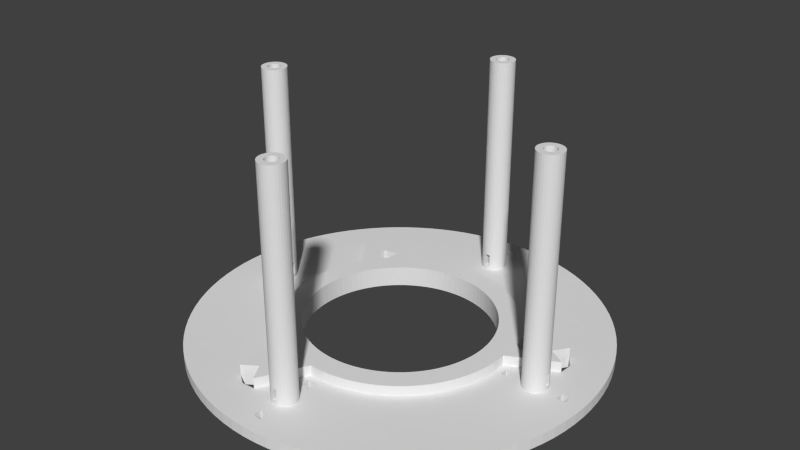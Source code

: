 # Source: windspeed-attachment.blend  (saved by Blender 2.72.0; exported with 4.5.12 LTS)
import bpy
from mathutils import Matrix  # noqa: F401  (used for matrix-valued properties, if any)

bpy.ops.wm.read_factory_settings(use_empty=True)
scene = bpy.context.scene
scene.name = 'Scene'

# ---- collections
col_collection_1 = bpy.data.collections.new('Collection 1'); scene.collection.children.link(col_collection_1)

# ---- materials (node trees are filled in below, after node groups)
mat_material = bpy.data.materials.new('Material')
mat_material.alpha_threshold = 0.0
mat_material.use_transparent_shadow = False
mat_material.roughness = 0.5
mat_material.line_color = (0.0, 0.0, 0.0, 1.0)

# ---- material node trees

# ---- world
world_world = bpy.data.worlds.new('World'); scene.world = world_world
world_world.color = (0.05088, 0.05088, 0.05088)
world_world.use_sun_shadow = False
world_world.sun_shadow_jitter_overblur = 0.0
world_world.cycles.sampling_method = 'MANUAL'
world_world.cycles.sample_map_resolution = 256

# ---- meshes
me_cube = bpy.data.meshes.new('Cube')
me_cube.from_pydata([(0.01968, 22.51, -4.038), (-1.452, 22.46, -4.038), (-2.917, 22.32, -4.038), (-4.37, 22.08, -4.038), (-5.804, 21.75, -4.038), (-7.213, 21.32, -4.038), (-8.591, 20.8, -4.038), (-9.932, 20.19, -4.038), (-11.23, 19.5, -4.038), (-12.48, 18.72, -4.038), (-13.68, 17.86, -4.038), (-14.82, 16.93, -4.038), (-15.89, 15.92, -4.038), (-16.9, 14.85, -4.038), (-17.83, 13.71, -4.038), (-18.69, 12.51, -4.038), (-19.47, 11.26, -4.038), (-20.16, 9.964, -4.038), (-20.77, 8.623, -4.038), (-21.29, 7.245, -4.038), (-21.71, 5.836, -4.038), (-22.05, 4.402, -4.038), (-22.29, 2.949, -4.038), (-22.43, 1.484, -4.038), (-22.48, 0.01243, -4.038), (-22.43, -1.459, -4.038), (-22.29, -2.924, -4.038), (-22.05, -4.377, -4.038), (-21.71, -5.811, -4.038), (-21.29, -7.22, -4.038), (-20.77, -8.598, -4.038), (-20.16, -9.939, -4.038), (-19.47, -11.24, -4.038), (-18.69, -12.49, -4.038), (-17.83, -13.68, -4.038), (-16.9, -14.82, -4.038), (-15.89, -15.9, -4.038), (-14.82, -16.9, -4.038), (-13.68, -17.84, -4.038), (-12.48, -18.7, -4.038), (-11.23, -19.47, -4.038), (-9.932, -20.17, -4.038), (-8.591, -20.77, -4.038), (-7.213, -21.29, -4.038), (-5.804, -21.72, -4.038), (-4.37, -22.06, -4.038), (-2.917, -22.3, -4.038), (-1.452, -22.44, -4.038), (0.01973, -22.49, -4.038), (1.491, -22.44, -4.038), (2.957, -22.3, -4.038), (4.409, -22.06, -4.038), (5.843, -21.72, -4.038), (7.252, -21.29, -4.038), (8.63, -20.77, -4.038), (9.971, -20.17, -4.038), (11.27, -19.47, -4.038), (12.52, -18.7, -4.038), (13.72, -17.84, -4.038), (14.86, -16.9, -4.038), (15.93, -15.9, -4.038), (16.94, -14.82, -4.038), (17.87, -13.68, -4.038), (18.73, -12.49, -4.038), (19.51, -11.24, -4.038), (20.2, -9.939, -4.038), (20.81, -8.598, -4.038), (21.33, -7.22, -4.038), (21.75, -5.811, -4.038), (22.09, -4.377, -4.038), (22.33, -2.924, -4.038), (22.47, -1.459, -4.038), (22.52, 0.01247, -4.038), (22.47, 1.484, -4.038), (22.33, 2.949, -4.038), (22.09, 4.402, -4.038), (21.75, 5.836, -4.038), (21.33, 7.245, -4.038), (20.81, 8.623, -4.038), (20.2, 9.964, -4.038), (19.51, 11.26, -4.038), (18.73, 12.51, -4.038), (17.87, 13.71, -4.038), (16.94, 14.85, -4.038), (15.93, 15.92, -4.038), (14.85, 16.93, -4.038), (13.72, 17.86, -4.038), (12.52, 18.72, -4.038), (11.27, 19.5, -4.038), (9.971, 20.19, -4.038), (8.63, 20.8, -4.038), (7.252, 21.32, -4.038), (5.843, 21.75, -4.038), (4.409, 22.08, -4.038), (2.957, 22.32, -4.038), (1.491, 22.46, -4.038), (-1.779, 27.45, -4.038), (-3.57, 27.28, -4.038), (-5.345, 26.98, -4.038), (-7.098, 26.58, -4.038), (-8.82, 26.05, -4.038), (-10.5, 25.42, -4.038), (-12.14, 24.68, -4.038), (-13.73, 23.83, -4.038), (-15.26, 22.88, -4.038), (-16.72, 21.83, -4.038), (-18.11, 20.69, -4.038), (-21.8, 16.75, -4.038), (-22.85, 15.29, -4.038), (-23.8, 13.76, -4.038), (-24.64, 12.18, -4.038), (-25.39, 10.54, -4.038), (-26.02, 8.852, -4.038), (-26.54, 7.13, -4.038), (-26.95, 5.377, -4.038), (-27.25, 3.602, -4.038), (-27.42, 1.811, -4.038), (-27.42, -1.786, -4.038), (-27.25, -3.577, -4.038), (-26.95, -5.353, -4.038), (-26.54, -7.105, -4.038), (-26.02, -8.827, -4.038), (-25.39, -10.51, -4.038), (-24.64, -12.15, -4.038), (-23.8, -13.74, -4.038), (-22.85, -15.27, -4.038), (-21.8, -16.73, -4.038), (-20.66, -18.12, -4.038), (-19.43, -19.43, -4.038), (-18.11, -20.66, -4.038), (-16.72, -21.8, -4.038), (-15.26, -22.85, -4.038), (-13.73, -23.8, -4.038), (-12.14, -24.65, -4.038), (-10.5, -25.39, -4.038), (-5.345, -26.96, -4.038), (-3.57, -27.25, -4.038), (-1.779, -27.43, -4.038), (1.818, -27.43, -4.038), (3.609, -27.25, -4.038), (5.385, -26.96, -4.038), (7.137, -26.55, -4.038), (8.859, -26.03, -4.038), (10.54, -25.39, -4.038), (12.18, -24.65, -4.038), (13.77, -23.8, -4.038), (15.3, -22.85, -4.038), (16.76, -21.8, -4.038), (18.15, -20.66, -4.038), (19.47, -19.43, -4.038), (20.7, -18.12, -4.038), (21.84, -16.73, -4.038), (22.89, -15.27, -4.038), (23.84, -13.74, -4.038), (24.68, -12.15, -4.038), (25.43, -10.51, -4.038), (26.06, -8.827, -4.038), (26.58, -7.105, -4.038), (26.99, -5.352, -4.038), (27.28, -3.577, -4.038), (27.46, -1.786, -4.038), (27.46, 1.811, -4.038), (27.28, 3.602, -4.038), (26.99, 5.377, -4.038), (25.43, 10.54, -4.038), (24.68, 12.18, -4.038), (23.84, 13.76, -4.038), (22.89, 15.29, -4.038), (21.84, 16.75, -4.038), (20.7, 18.14, -4.038), (19.47, 19.46, -4.038), (18.15, 20.69, -4.038), (16.76, 21.83, -4.038), (15.3, 22.88, -4.038), (13.77, 23.83, -4.038), (12.18, 24.68, -4.038), (10.54, 25.42, -4.038), (8.859, 26.05, -4.038), (7.137, 26.58, -4.038), (5.385, 26.98, -4.038), (3.609, 27.28, -4.038), (1.818, 27.45, -4.038), (0.01968, 49.01, -4.038), (-3.185, 48.91, -4.038), (-6.376, 48.59, -4.038), (-9.54, 48.07, -4.038), (-12.66, 47.34, -4.038), (-15.73, 46.41, -4.038), (-18.73, 45.28, -4.038), (-21.65, 43.96, -4.038), (-24.48, 42.45, -4.038), (-27.2, 40.75, -4.038), (-29.81, 38.89, -4.038), (-32.29, 36.85, -4.038), (-34.63, 34.66, -4.038), (-36.82, 32.32, -4.038), (-38.85, 29.84, -4.038), (-40.72, 27.24, -4.038), (-42.42, 24.51, -4.038), (-43.93, 21.68, -4.038), (-45.25, 18.76, -4.038), (-46.38, 15.76, -4.038), (-47.31, 12.69, -4.038), (-48.04, 9.572, -4.038), (-48.56, 6.408, -4.038), (-48.88, 3.217, -4.038), (-48.98, 0.01243, -4.038), (-48.88, -3.192, -4.038), (-48.56, -6.383, -4.038), (-48.04, -9.547, -4.038), (-47.31, -12.67, -4.038), (-46.38, -15.74, -4.038), (-45.25, -18.74, -4.038), (-43.93, -21.66, -4.038), (-42.42, -24.49, -4.038), (-40.72, -27.21, -4.038), (-38.85, -29.82, -4.038), (-36.82, -32.3, -4.038), (-34.63, -34.64, -4.038), (-32.29, -36.83, -4.038), (-29.81, -38.86, -4.038), (-27.2, -40.73, -4.038), (-24.48, -42.42, -4.038), (-21.65, -43.93, -4.038), (-18.73, -45.26, -4.038), (-15.73, -46.39, -4.038), (-12.66, -47.32, -4.038), (-9.54, -48.05, -4.038), (-6.376, -48.57, -4.038), (-3.185, -48.88, -4.038), (0.01977, -48.99, -4.038), (3.225, -48.88, -4.038), (6.416, -48.57, -4.038), (9.579, -48.05, -4.038), (12.7, -47.32, -4.038), (15.77, -46.39, -4.038), (18.77, -45.26, -4.038), (21.69, -43.93, -4.038), (24.52, -42.42, -4.038), (27.24, -40.73, -4.038), (29.85, -38.86, -4.038), (32.33, -36.83, -4.038), (34.67, -34.64, -4.038), (36.86, -32.3, -4.038), (38.89, -29.82, -4.038), (40.76, -27.21, -4.038), (42.46, -24.49, -4.038), (43.97, -21.66, -4.038), (45.29, -18.74, -4.038), (46.42, -15.74, -4.038), (47.35, -12.67, -4.038), (48.08, -9.547, -4.038), (48.6, -6.383, -4.038), (48.91, -3.192, -4.038), (49.02, 0.01251, -4.038), (48.91, 3.217, -4.038), (48.6, 6.408, -4.038), (48.08, 9.572, -4.038), (47.35, 12.69, -4.038), (46.42, 15.76, -4.038), (45.29, 18.76, -4.038), (43.97, 21.68, -4.038), (42.45, 24.51, -4.038), (40.76, 27.24, -4.038), (38.89, 29.84, -4.038), (36.86, 32.32, -4.038), (34.67, 34.66, -4.038), (32.33, 36.85, -4.038), (29.85, 38.89, -4.038), (27.24, 40.75, -4.038), (24.52, 42.45, -4.038), (21.69, 43.96, -4.038), (18.77, 45.28, -4.038), (15.77, 46.41, -4.038), (12.7, 47.34, -4.038), (9.579, 48.07, -4.038), (6.416, 48.59, -4.038), (3.225, 48.91, -4.038), (-0.9803, 29.01, -4.038), (1.02, 29.01, -4.038), (-0.9803, 31.01, -4.038), (1.02, 31.01, -4.038), (-0.9803, -30.99, -4.038), (1.02, -30.99, -4.038), (-0.9803, -28.99, -4.038), (1.02, -28.99, -4.038), (29.02, -0.9876, -4.038), (31.02, -0.9876, -4.038), (29.02, 1.012, -4.038), (31.02, 1.012, -4.038), (-30.98, -0.9876, -4.038), (-28.98, -0.9876, -4.038), (-30.98, 1.012, -4.038), (-28.98, 1.012, -4.038), (43.02, -0.9876, -4.038), (45.02, -0.9876, -4.038), (43.02, 1.012, -4.038), (45.02, 1.012, -4.038), (-0.9803, 43.01, -4.038), (1.02, 43.01, -4.038), (-0.9803, 45.01, -4.038), (1.02, 45.01, -4.038), (-44.98, -0.9876, -4.038), (-42.98, -0.9876, -4.038), (-44.98, 1.012, -4.038), (-42.98, 1.012, -4.038), (-0.9803, -44.99, -4.038), (1.02, -44.99, -4.038), (-0.9803, -42.99, -4.038), (1.02, -42.99, -4.038), (26.21, 7.957, -4.038), (-7.925, -26.18, -4.038), (-19.95, 18.72, -4.038), (-5.765, -29.07, -4.038), (-11.33, -27.38, -4.038), (-9.167, -30.27, -4.038), (29.1, 5.797, -4.038), (27.41, 11.36, -4.038), (30.3, 9.199, -4.038), (-23.5, 18.06, -4.038), (-23.08, 21.65, -4.038), (-19.53, 22.3, -4.038), (38.83, 10.95, -4.038), (-10.04, -34.52, -4.038), (34.55, 10.07, -4.038), (-29.95, 26.98, -4.038), (-27.08, 28.48, -4.038), (-31.18, 23.95, -4.038), (-10.91, -38.79, -4.038), (-7.652, -38.56, -4.038), (-13.53, -36.88, -4.038), (38.59, 7.684, -4.038), (36.92, 13.56, -4.038), (-26.5, 24.3, -4.038), (-1.779, 27.45, -1.538), (-3.57, 27.28, -1.538), (-5.345, 26.98, -1.538), (-7.098, 26.58, -1.538), (-8.82, 26.05, -1.538), (-10.5, 25.42, -1.538), (-12.14, 24.68, -1.538), (-13.73, 23.83, -1.538), (-15.26, 22.88, -1.538), (-23.8, 13.76, -1.538), (-24.64, 12.18, -1.538), (-25.39, 10.54, -1.538), (-26.02, 8.852, -1.538), (-26.54, 7.13, -1.538), (-26.95, 5.377, -1.538), (-27.25, 3.602, -1.538), (-27.42, 1.811, -1.538), (-27.42, -1.786, -1.538), (-27.25, -3.577, -1.538), (-26.95, -5.353, -1.538), (-26.54, -7.105, -1.538), (-26.02, -8.827, -1.538), (-25.39, -10.51, -1.538), (-24.64, -12.15, -1.538), (-23.8, -13.74, -1.538), (-22.85, -15.27, -1.538), (-21.8, -16.73, -1.538), (-20.66, -18.12, -1.538), (-19.43, -19.43, -1.538), (-18.11, -20.66, -1.538), (-16.72, -21.8, -1.538), (-15.26, -22.85, -1.538), (-13.73, -23.8, -1.538), (-1.779, -27.43, -1.538), (1.818, -27.43, -1.538), (3.609, -27.25, -1.538), (5.385, -26.96, -1.538), (7.137, -26.55, -1.538), (8.859, -26.03, -1.538), (10.54, -25.39, -1.538), (12.18, -24.65, -1.538), (13.77, -23.8, -1.538), (15.3, -22.85, -1.538), (16.76, -21.8, -1.538), (18.15, -20.66, -1.538), (19.47, -19.43, -1.538), (20.7, -18.12, -1.538), (21.84, -16.73, -1.538), (22.89, -15.27, -1.538), (23.84, -13.74, -1.538), (24.68, -12.15, -1.538), (25.43, -10.51, -1.538), (26.06, -8.827, -1.538), (26.58, -7.105, -1.538), (26.99, -5.352, -1.538), (27.28, -3.577, -1.538), (27.46, -1.786, -1.538), (27.46, 1.811, -1.538), (23.84, 13.76, -1.538), (22.89, 15.29, -1.538), (21.84, 16.75, -1.538), (20.7, 18.14, -1.538), (19.47, 19.46, -1.538), (18.15, 20.69, -1.538), (16.76, 21.83, -1.538), (15.3, 22.88, -1.538), (13.77, 23.83, -1.538), (12.18, 24.68, -1.538), (10.54, 25.42, -1.538), (8.859, 26.05, -1.538), (7.137, 26.58, -1.538), (5.385, 26.98, -1.538), (3.609, 27.28, -1.538), (1.818, 27.45, -1.538), (0.01968, 49.01, -1.538), (-3.185, 48.91, -1.538), (-6.376, 48.59, -1.538), (-9.54, 48.07, -1.538), (-12.66, 47.34, -1.538), (-15.73, 46.41, -1.538), (-18.73, 45.28, -1.538), (-21.65, 43.96, -1.538), (-24.48, 42.45, -1.538), (-27.2, 40.75, -1.538), (-29.81, 38.89, -1.538), (-32.29, 36.85, -1.538), (-34.63, 34.66, -1.538), (-36.82, 32.32, -1.538), (-38.85, 29.84, -1.538), (-40.72, 27.24, -1.538), (-42.42, 24.51, -1.538), (-43.93, 21.68, -1.538), (-45.25, 18.76, -1.538), (-46.38, 15.76, -1.538), (-47.31, 12.69, -1.538), (-48.04, 9.572, -1.538), (-48.56, 6.408, -1.538), (-48.88, 3.217, -1.538), (-48.98, 0.01243, -1.538), (-48.88, -3.192, -1.538), (-48.56, -6.383, -1.538), (-48.04, -9.547, -1.538), (-47.31, -12.67, -1.538), (-46.38, -15.74, -1.538), (-45.25, -18.74, -1.538), (-43.93, -21.66, -1.538), (-42.42, -24.49, -1.538), (-40.72, -27.21, -1.538), (-38.85, -29.82, -1.538), (-36.82, -32.3, -1.538), (-34.63, -34.64, -1.538), (-32.29, -36.83, -1.538), (-29.81, -38.86, -1.538), (-27.2, -40.73, -1.538), (-24.48, -42.42, -1.538), (-21.65, -43.93, -1.538), (-18.73, -45.26, -1.538), (-15.73, -46.39, -1.538), (-12.66, -47.32, -1.538), (-9.54, -48.05, -1.538), (-6.376, -48.57, -1.538), (-3.185, -48.88, -1.538), (0.01977, -48.99, -1.538), (3.225, -48.88, -1.538), (6.416, -48.57, -1.538), (9.579, -48.05, -1.538), (12.7, -47.32, -1.538), (15.77, -46.39, -1.538), (18.77, -45.26, -1.538), (21.69, -43.93, -1.538), (24.52, -42.42, -1.538), (27.24, -40.73, -1.538), (29.85, -38.86, -1.538), (32.33, -36.83, -1.538), (34.67, -34.64, -1.538), (36.86, -32.3, -1.538), (38.89, -29.82, -1.538), (40.76, -27.21, -1.538), (42.46, -24.49, -1.538), (43.97, -21.66, -1.538), (45.29, -18.74, -1.538), (46.42, -15.74, -1.538), (47.35, -12.67, -1.538), (48.08, -9.547, -1.538), (48.6, -6.383, -1.538), (48.91, -3.192, -1.538), (49.02, 0.01251, -1.538), (48.91, 3.217, -1.538), (48.6, 6.408, -1.538), (48.08, 9.572, -1.538), (47.35, 12.69, -1.538), (46.42, 15.76, -1.538), (45.29, 18.76, -1.538), (43.97, 21.68, -1.538), (42.45, 24.51, -1.538), (40.76, 27.24, -1.538), (38.89, 29.84, -1.538), (36.86, 32.32, -1.538), (34.67, 34.66, -1.538), (32.33, 36.85, -1.538), (29.85, 38.89, -1.538), (27.24, 40.75, -1.538), (24.52, 42.45, -1.538), (21.69, 43.96, -1.538), (18.77, 45.28, -1.538), (15.77, 46.41, -1.538), (12.7, 47.34, -1.538), (9.579, 48.07, -1.538), (6.416, 48.59, -1.538), (3.225, 48.91, -1.538), (-0.9803, 29.01, -1.538), (1.02, 29.01, -1.538), (-0.9803, 31.01, -1.538), (1.02, 31.01, -1.538), (-0.9803, -30.99, -1.538), (1.02, -30.99, -1.538), (-0.9803, -28.99, -1.538), (1.02, -28.99, -1.538), (29.02, -0.9876, -1.538), (31.02, -0.9876, -1.538), (29.02, 1.012, -1.538), (31.02, 1.012, -1.538), (-30.98, -0.9876, -1.538), (-28.98, -0.9876, -1.538), (-30.98, 1.012, -1.538), (-28.98, 1.012, -1.538), (43.02, -0.9876, -1.538), (45.02, -0.9876, -1.538), (43.02, 1.012, -1.538), (45.02, 1.012, -1.538), (-0.9803, 43.01, -1.538), (1.02, 43.01, -1.538), (-0.9803, 45.01, -1.538), (1.02, 45.01, -1.538), (-44.98, -0.9876, -1.538), (-42.98, -0.9876, -1.538), (-44.98, 1.012, -1.538), (-42.98, 1.012, -1.538), (-0.9803, -44.99, -1.538), (1.02, -44.99, -1.538), (-0.9803, -42.99, -1.538), (1.02, -42.99, -1.538), (38.83, 10.95, -1.538), (-29.95, 26.98, -1.538), (-27.08, 28.48, -1.538), (-31.18, 23.95, -1.538), (-10.91, -38.79, -1.538), (-7.652, -38.56, -1.538), (-13.53, -36.88, -1.538), (38.59, 7.684, -1.538), (36.92, 13.56, -1.538), (0.01968, 22.51, 0.9616), (-1.452, 22.46, 0.9616), (-2.917, 22.32, 0.9616), (-4.37, 22.08, 0.9616), (-5.804, 21.75, 0.9616), (-7.213, 21.32, 0.9616), (-8.591, 20.8, 0.9616), (-9.932, 20.19, 0.9616), (-11.23, 19.5, 0.9616), (-12.48, 18.72, 0.9616), (-13.68, 17.86, 0.9616), (-14.82, 16.93, 0.9616), (-15.89, 15.92, 0.9616), (-16.9, 14.85, 0.9616), (-17.83, 13.71, 0.9616), (-18.69, 12.51, 0.9616), (-19.47, 11.26, 0.9616), (-20.16, 9.964, 0.9616), (-20.77, 8.623, 0.9616), (-21.29, 7.245, 0.9616), (-21.71, 5.836, 0.9616), (-22.05, 4.402, 0.9616), (-22.29, 2.949, 0.9616), (-22.43, 1.484, 0.9616), (-22.48, 0.01243, 0.9616), (-22.43, -1.459, 0.9616), (-22.29, -2.924, 0.9616), (-22.05, -4.377, 0.9616), (-21.71, -5.811, 0.9616), (-21.29, -7.22, 0.9616), (-20.77, -8.598, 0.9616), (-20.16, -9.939, 0.9616), (-19.47, -11.24, 0.9616), (-18.69, -12.49, 0.9616), (-17.83, -13.68, 0.9616), (-16.9, -14.82, 0.9616), (-15.89, -15.9, 0.9616), (-14.82, -16.9, 0.9616), (-13.68, -17.84, 0.9616), (-12.48, -18.7, 0.9616), (-11.23, -19.47, 0.9616), (-9.932, -20.17, 0.9616), (-8.591, -20.77, 0.9616), (-7.213, -21.29, 0.9616), (-5.804, -21.72, 0.9616), (-4.37, -22.06, 0.9616), (-2.917, -22.3, 0.9616), (-1.452, -22.44, 0.9616), (0.01973, -22.49, 0.9616), (1.491, -22.44, 0.9616), (2.957, -22.3, 0.9616), (4.409, -22.06, 0.9616), (5.843, -21.72, 0.9616), (7.252, -21.29, 0.9616), (8.63, -20.77, 0.9616), (9.971, -20.17, 0.9616), (11.27, -19.47, 0.9616), (12.52, -18.7, 0.9616), (13.72, -17.84, 0.9616), (14.86, -16.9, 0.9616), (15.93, -15.9, 0.9616), (16.94, -14.82, 0.9616), (17.87, -13.68, 0.9616), (18.73, -12.49, 0.9616), (19.51, -11.24, 0.9616), (20.2, -9.939, 0.9616), (20.81, -8.598, 0.9616), (21.33, -7.22, 0.9616), (21.75, -5.811, 0.9616), (22.09, -4.377, 0.9616), (22.33, -2.924, 0.9616), (22.47, -1.459, 0.9616), (22.52, 0.01247, 0.9616), (22.47, 1.484, 0.9616), (22.33, 2.949, 0.9616), (22.09, 4.402, 0.9616), (21.75, 5.836, 0.9616), (21.33, 7.245, 0.9616), (20.81, 8.623, 0.9616), (20.2, 9.964, 0.9616), (19.51, 11.26, 0.9616), (18.73, 12.51, 0.9616), (17.87, 13.71, 0.9616), (16.94, 14.85, 0.9616), (15.93, 15.92, 0.9616), (14.85, 16.93, 0.9616), (13.72, 17.86, 0.9616), (12.52, 18.72, 0.9616), (11.27, 19.5, 0.9616), (9.971, 20.19, 0.9616), (8.63, 20.8, 0.9616), (7.252, 21.32, 0.9616), (5.843, 21.75, 0.9616), (4.409, 22.08, 0.9616), (2.957, 22.32, 0.9616), (1.491, 22.46, 0.9616), (-1.779, 27.45, 0.9616), (-3.57, 27.28, 0.9616), (-5.345, 26.98, 0.9616), (-7.098, 26.58, 0.9616), (-8.82, 26.05, 0.9616), (-10.5, 25.42, 0.9616), (-12.14, 24.68, 0.9616), (-13.73, 23.83, 0.9616), (-15.26, 22.88, 0.9616), (-18.11, 20.69, 0.9616), (-21.8, 16.75, 0.9616), (-23.8, 13.76, 0.9616), (-24.64, 12.18, 0.9616), (-25.39, 10.54, 0.9616), (-26.02, 8.852, 0.9616), (-26.54, 7.13, 0.9616), (-26.95, 5.377, 0.9616), (-27.25, 3.602, 0.9616), (-27.42, 1.811, 0.9616), (-27.42, -1.786, 0.9616), (-27.25, -3.577, 0.9616), (-26.95, -5.353, 0.9616), (-26.54, -7.105, 0.9616), (-26.02, -8.827, 0.9616), (-25.39, -10.51, 0.9616), (-24.64, -12.15, 0.9616), (-23.8, -13.74, 0.9616), (-22.85, -15.27, 0.9616), (-21.8, -16.73, 0.9616), (-20.66, -18.12, 0.9616), (-19.43, -19.43, 0.9616), (-18.11, -20.66, 0.9616), (-16.72, -21.8, 0.9616), (-15.26, -22.85, 0.9616), (-13.73, -23.8, 0.9616), (-10.5, -25.39, 0.9616), (-5.345, -26.96, 0.9616), (-1.779, -27.43, 0.9616), (1.818, -27.43, 0.9616), (3.609, -27.25, 0.9616), (5.385, -26.96, 0.9616), (7.137, -26.55, 0.9616), (8.859, -26.03, 0.9616), (10.54, -25.39, 0.9616), (12.18, -24.65, 0.9616), (13.77, -23.8, 0.9616), (15.3, -22.85, 0.9616), (16.76, -21.8, 0.9616), (18.15, -20.66, 0.9616), (19.47, -19.43, 0.9616), (20.7, -18.12, 0.9616), (21.84, -16.73, 0.9616), (22.89, -15.27, 0.9616), (23.84, -13.74, 0.9616), (24.68, -12.15, 0.9616), (25.43, -10.51, 0.9616), (26.06, -8.827, 0.9616), (26.58, -7.105, 0.9616), (26.99, -5.352, 0.9616), (27.28, -3.577, 0.9616), (27.46, -1.786, 0.9616), (27.46, 1.811, 0.9616), (26.99, 5.377, 0.9616), (25.43, 10.54, 0.9616), (23.84, 13.76, 0.9616), (22.89, 15.29, 0.9616), (21.84, 16.75, 0.9616), (20.7, 18.14, 0.9616), (19.47, 19.46, 0.9616), (18.15, 20.69, 0.9616), (16.76, 21.83, 0.9616), (15.3, 22.88, 0.9616), (13.77, 23.83, 0.9616), (12.18, 24.68, 0.9616), (10.54, 25.42, 0.9616), (8.859, 26.05, 0.9616), (7.137, 26.58, 0.9616), (5.385, 26.98, 0.9616), (3.609, 27.28, 0.9616), (1.818, 27.45, 0.9616), (26.21, 7.957, 0.9616), (-7.925, -26.18, 0.9616), (-19.95, 18.72, 0.9616), (-5.765, -29.07, 0.9616), (-11.33, -27.38, 0.9616), (-9.167, -30.27, 0.9616), (29.1, 5.797, 0.9616), (27.41, 11.36, 0.9616), (30.3, 9.199, 0.9616), (-23.5, 18.06, 0.9616), (-23.08, 21.65, 0.9616), (-19.53, 22.3, 0.9616), (-10.04, -34.52, 0.9616), (34.55, 10.07, 0.9616), (-31.18, 23.95, 0.9616), (-7.652, -38.56, 0.9616), (-13.53, -36.88, 0.9616), (38.59, 7.684, 0.9616), (36.92, 13.56, 0.9616), (-26.5, 24.3, 0.9616), (-27.08, 28.48, 0.9616), (0.0, -34.0, -1.5), (-0.5853, -34.06, -1.5), (-1.148, -34.23, -1.5), (-1.667, -34.51, -1.5), (-2.121, -34.88, -1.5), (-2.494, -35.33, -1.5), (-2.772, -35.85, -1.5), (-2.942, -36.41, -1.5), (-3.0, -37.0, -1.5), (-2.942, -37.59, -1.5), (-2.772, -38.15, -1.5), (-2.494, -38.67, -1.5), (-2.121, -39.12, -1.5), (-1.667, -39.49, -1.5), (-1.148, -39.77, -1.5), (-0.5853, -39.94, -1.5), (9.775e-07, -40.0, -1.5), (0.5853, -39.94, -1.5), (1.148, -39.77, -1.5), (1.667, -39.49, -1.5), (2.121, -39.12, -1.5), (2.494, -38.67, -1.5), (2.772, -38.15, -1.5), (2.942, -37.59, -1.5), (3.0, -37.0, -1.5), (2.942, -36.41, -1.5), (2.772, -35.85, -1.5), (2.494, -35.33, -1.5), (2.121, -34.88, -1.5), (1.667, -34.51, -1.5), (1.148, -34.23, -1.5), (0.5853, -34.06, -1.5), (0.0, 40.0, -1.5), (-0.5853, 39.94, -1.5), (-1.148, 39.77, -1.5), (-1.667, 39.49, -1.5), (-2.121, 39.12, -1.5), (-2.494, 38.67, -1.5), (-2.772, 38.15, -1.5), (-2.942, 37.59, -1.5), (-3.0, 37.0, -1.5), (-2.942, 36.41, -1.5), (-2.772, 35.85, -1.5), (-2.494, 35.33, -1.5), (-2.121, 34.88, -1.5), (-1.667, 34.51, -1.5), (-1.148, 34.23, -1.5), (-0.5853, 34.06, -1.5), (9.775e-07, 34.0, -1.5), (0.5853, 34.06, -1.5), (1.148, 34.23, -1.5), (1.667, 34.51, -1.5), (2.121, 34.88, -1.5), (2.494, 35.33, -1.5), (2.772, 35.85, -1.5), (2.942, 36.41, -1.5), (3.0, 37.0, -1.5), (2.942, 37.59, -1.5), (2.772, 38.15, -1.5), (2.494, 38.67, -1.5), (2.121, 39.12, -1.5), (1.667, 39.49, -1.5), (1.148, 39.77, -1.5), (0.5853, 39.94, -1.5), (37.0, 3.0, -1.5), (36.41, 2.942, -1.5), (35.85, 2.772, -1.5), (35.33, 2.494, -1.5), (34.88, 2.121, -1.5), (34.51, 1.667, -1.5), (34.23, 1.148, -1.5), (34.06, 0.5853, -1.5), (34.0, 2.265e-07, -1.5), (34.06, -0.5853, -1.5), (34.23, -1.148, -1.5), (34.51, -1.667, -1.5), (34.88, -2.121, -1.5), (35.33, -2.494, -1.5), (35.85, -2.772, -1.5), (36.41, -2.942, -1.5), (37.0, -3.0, -1.5), (37.59, -2.942, -1.5), (38.15, -2.772, -1.5), (38.67, -2.494, -1.5), (39.12, -2.121, -1.5), (39.49, -1.667, -1.5), (39.77, -1.148, -1.5), (39.94, -0.5853, -1.5), (40.0, 2.897e-06, -1.5), (39.94, 0.5853, -1.5), (39.77, 1.148, -1.5), (39.49, 1.667, -1.5), (39.12, 2.121, -1.5), (38.67, 2.494, -1.5), (38.15, 2.772, -1.5), (37.59, 2.942, -1.5), (-37.0, 3.0, -1.5), (-37.59, 2.942, -1.5), (-38.15, 2.772, -1.5), (-38.67, 2.494, -1.5), (-39.12, 2.121, -1.5), (-39.49, 1.667, -1.5), (-39.77, 1.148, -1.5), (-39.94, 0.5853, -1.5), (-40.0, 2.265e-07, -1.5), (-39.94, -0.5853, -1.5), (-39.77, -1.148, -1.5), (-39.49, -1.667, -1.5), (-39.12, -2.121, -1.5), (-38.67, -2.494, -1.5), (-38.15, -2.772, -1.5), (-37.59, -2.942, -1.5), (-37.0, -3.0, -1.5), (-36.41, -2.942, -1.5), (-35.85, -2.772, -1.5), (-35.33, -2.494, -1.5), (-34.88, -2.121, -1.5), (-34.51, -1.667, -1.5), (-34.23, -1.148, -1.5), (-34.06, -0.5853, -1.5), (-34.0, 2.897e-06, -1.5), (-34.06, 0.5853, -1.5), (-34.23, 1.148, -1.5), (-34.51, 1.667, -1.5), (-34.88, 2.121, -1.5), (-35.33, 2.494, -1.5), (-35.85, 2.772, -1.5), (-36.41, 2.942, -1.5), (1.65e-08, -34.0, -0.5), (-0.5853, -34.06, -0.5), (-0.5853, -39.94, -0.5), (9.94e-07, -40.0, -0.5), (0.5853, -39.94, -0.5), (0.5853, -34.06, -0.5), (1.65e-08, 40.0, -0.5), (-0.5853, 39.94, -0.5), (-0.5853, 34.06, -0.5), (9.94e-07, 34.0, -0.5), (0.5853, 34.06, -0.5), (0.5853, 39.94, -0.5), (34.06, 0.5853, -0.5), (34.0, 2.265e-07, -0.5), (34.06, -0.5853, -0.5), (39.94, -0.5853, -0.5), (40.0, 2.897e-06, -0.5), (39.94, 0.5853, -0.5), (-39.94, 0.5853, -0.5), (-40.0, 2.265e-07, -0.5), (-39.94, -0.5853, -0.5), (-34.06, -0.5853, -0.5), (-34.0, 2.897e-06, -0.5), (-34.06, 0.5853, -0.5), (37.0, 1.5, -0.5), (36.71, 1.471, -0.5), (36.43, 1.386, -0.5), (36.17, 1.247, -0.5), (35.94, 1.061, -0.5), (35.75, 0.8334, -0.5), (35.61, 0.574, -0.5), (35.53, 0.2926, -0.5), (35.5, 1.132e-07, -0.5), (35.53, -0.2926, -0.5), (35.61, -0.574, -0.5), (35.75, -0.8334, -0.5), (35.94, -1.061, -0.5), (36.17, -1.247, -0.5), (36.43, -1.386, -0.5), (36.71, -1.471, -0.5), (37.0, -1.5, -0.5), (37.29, -1.471, -0.5), (37.57, -1.386, -0.5), (37.83, -1.247, -0.5), (38.06, -1.061, -0.5), (38.25, -0.8334, -0.5), (38.39, -0.574, -0.5), (38.47, -0.2926, -0.5), (38.5, 1.448e-06, -0.5), (38.47, 0.2926, -0.5), (38.39, 0.574, -0.5), (38.25, 0.8334, -0.5), (38.06, 1.061, -0.5), (37.83, 1.247, -0.5), (37.57, 1.386, -0.5), (37.29, 1.471, -0.5), (-37.0, 1.5, -0.5), (-37.29, 1.471, -0.5), (-37.57, 1.386, -0.5), (-37.83, 1.247, -0.5), (-38.06, 1.061, -0.5), (-38.25, 0.8334, -0.5), (-38.39, 0.574, -0.5), (-38.47, 0.2926, -0.5), (-38.5, 1.132e-07, -0.5), (-38.47, -0.2926, -0.5), (-38.39, -0.574, -0.5), (-38.25, -0.8334, -0.5), (-38.06, -1.061, -0.5), (-37.83, -1.247, -0.5), (-37.57, -1.386, -0.5), (-37.29, -1.471, -0.5), (-37.0, -1.5, -0.5), (-36.71, -1.471, -0.5), (-36.43, -1.386, -0.5), (-36.17, -1.247, -0.5), (-35.94, -1.061, -0.5), (-35.75, -0.8334, -0.5), (-35.61, -0.574, -0.5), (-35.53, -0.2926, -0.5), (-35.5, 1.448e-06, -0.5), (-35.53, 0.2926, -0.5), (-35.61, 0.574, -0.5), (-35.75, 0.8334, -0.5), (-35.94, 1.061, -0.5), (-36.17, 1.247, -0.5), (-36.43, 1.386, -0.5), (-36.71, 1.471, -0.5), (1.65e-08, -35.5, -0.5), (-0.2926, -35.53, -0.5), (-0.574, -35.61, -0.5), (-0.8334, -35.75, -0.5), (-1.061, -35.94, -0.5), (-1.247, -36.17, -0.5), (-1.386, -36.43, -0.5), (-1.471, -36.71, -0.5), (-1.5, -37.0, -0.5), (-1.471, -37.29, -0.5), (-1.386, -37.57, -0.5), (-1.247, -37.83, -0.5), (-1.061, -38.06, -0.5), (-0.8334, -38.25, -0.5), (-0.574, -38.39, -0.5), (-0.2926, -38.47, -0.5), (5.053e-07, -38.5, -0.5), (0.2926, -38.47, -0.5), (0.574, -38.39, -0.5), (0.8334, -38.25, -0.5), (1.061, -38.06, -0.5), (1.247, -37.83, -0.5), (1.386, -37.57, -0.5), (1.471, -37.29, -0.5), (1.5, -37.0, -0.5), (1.471, -36.71, -0.5), (1.386, -36.43, -0.5), (1.247, -36.17, -0.5), (1.061, -35.94, -0.5), (0.8334, -35.75, -0.5), (0.574, -35.61, -0.5), (0.2926, -35.53, -0.5), (1.65e-08, 38.5, -0.5), (-0.2926, 38.47, -0.5), (-0.574, 38.39, -0.5), (-0.8334, 38.25, -0.5), (-1.061, 38.06, -0.5), (-1.247, 37.83, -0.5), (-1.386, 37.57, -0.5), (-1.471, 37.29, -0.5), (-1.5, 37.0, -0.5), (-1.471, 36.71, -0.5), (-1.386, 36.43, -0.5), (-1.247, 36.17, -0.5), (-1.061, 35.94, -0.5), (-0.8334, 35.75, -0.5), (-0.574, 35.61, -0.5), (-0.2926, 35.53, -0.5), (5.053e-07, 35.5, -0.5), (0.2926, 35.53, -0.5), (0.574, 35.61, -0.5), (0.8334, 35.75, -0.5), (1.061, 35.94, -0.5), (1.247, 36.17, -0.5), (1.386, 36.43, -0.5), (1.471, 36.71, -0.5), (1.5, 37.0, -0.5), (1.471, 37.29, -0.5), (1.386, 37.57, -0.5), (1.247, 37.83, -0.5), (1.061, 38.06, -0.5), (0.8334, 38.25, -0.5), (0.574, 38.39, -0.5), (0.2926, 38.47, -0.5), (1.65e-09, -34.0, 2.5), (-0.5853, -34.06, 2.5), (-0.5853, -39.94, 2.5), (9.792e-07, -40.0, 2.5), (0.5853, -39.94, 2.5), (0.5853, -34.06, 2.5), (1.65e-09, 40.0, 2.5), (-0.5853, 39.94, 2.5), (-0.5853, 34.06, 2.5), (9.792e-07, 34.0, 2.5), (0.5853, 34.06, 2.5), (0.5853, 39.94, 2.5), (34.06, 0.5853, 2.5), (34.0, 2.265e-07, 2.5), (34.06, -0.5853, 2.5), (39.94, -0.5853, 2.5), (40.0, 2.897e-06, 2.5), (39.94, 0.5853, 2.5), (-39.94, 0.5853, 2.5), (-40.0, 2.265e-07, 2.5), (-39.94, -0.5853, 2.5), (-34.06, -0.5853, 2.5), (-34.0, 2.897e-06, 2.5), (-34.06, 0.5853, 2.5), (35.61, 0.574, 2.5), (35.53, 0.2926, 2.5), (35.5, 1.132e-07, 2.5), (35.53, -0.2926, 2.5), (35.61, -0.574, 2.5), (38.39, -0.574, 2.5), (38.47, -0.2926, 2.5), (38.5, 1.448e-06, 2.5), (38.47, 0.2926, 2.5), (38.39, 0.574, 2.5), (-38.39, 0.574, 2.5), (-38.47, 0.2926, 2.5), (-38.5, 1.132e-07, 2.5), (-38.47, -0.2926, 2.5), (-38.39, -0.574, 2.5), (-35.61, -0.574, 2.5), (-35.53, -0.2926, 2.5), (-35.5, 1.448e-06, 2.5), (-35.53, 0.2926, 2.5), (-35.61, 0.574, 2.5), (1.65e-09, -35.5, 2.5), (-0.2926, -35.53, 2.5), (-0.574, -35.61, 2.5), (-0.574, -38.39, 2.5), (-0.2926, -38.47, 2.5), (4.904e-07, -38.5, 2.5), (0.2926, -38.47, 2.5), (0.574, -38.39, 2.5), (0.574, -35.61, 2.5), (0.2926, -35.53, 2.5), (1.65e-09, 38.5, 2.5), (-0.2926, 38.47, 2.5), (-0.574, 38.39, 2.5), (-0.574, 35.61, 2.5), (-0.2926, 35.53, 2.5), (4.904e-07, 35.5, 2.5), (0.2926, 35.53, 2.5), (0.574, 35.61, 2.5), (0.574, 38.39, 2.5), (0.2926, 38.47, 2.5), (-1.059e-06, -34.0, 52.5), (-0.5853, -34.06, 52.5), (-1.148, -34.23, 52.5), (-1.667, -34.51, 52.5), (-2.121, -34.88, 52.5), (-2.494, -35.33, 52.5), (-2.772, -35.85, 52.5), (-2.942, -36.41, 52.5), (-3.0, -37.0, 52.5), (-2.942, -37.59, 52.5), (-2.772, -38.15, 52.5), (-2.494, -38.67, 52.5), (-2.121, -39.12, 52.5), (-1.667, -39.49, 52.5), (-1.148, -39.77, 52.5), (-0.5853, -39.94, 52.5), (-8.167e-08, -40.0, 52.5), (0.5853, -39.94, 52.5), (1.148, -39.77, 52.5), (1.667, -39.49, 52.5), (2.121, -39.12, 52.5), (2.494, -38.67, 52.5), (2.772, -38.15, 52.5), (2.942, -37.59, 52.5), (3.0, -37.0, 52.5), (2.942, -36.41, 52.5), (2.772, -35.85, 52.5), (2.494, -35.33, 52.5), (2.121, -34.88, 52.5), (1.667, -34.51, 52.5), (1.148, -34.23, 52.5), (0.5853, -34.06, 52.5), (-1.059e-06, 40.0, 52.5), (-0.5853, 39.94, 52.5), (-1.148, 39.77, 52.5), (-1.667, 39.49, 52.5), (-2.121, 39.12, 52.5), (-2.494, 38.67, 52.5), (-2.772, 38.15, 52.5), (-2.942, 37.59, 52.5), (-3.0, 37.0, 52.5), (-2.942, 36.41, 52.5), (-2.772, 35.85, 52.5), (-2.494, 35.33, 52.5), (-2.121, 34.88, 52.5), (-1.667, 34.51, 52.5), (-1.148, 34.23, 52.5), (-0.5853, 34.06, 52.5), (-8.167e-08, 34.0, 52.5), (0.5853, 34.06, 52.5), (1.148, 34.23, 52.5), (1.667, 34.51, 52.5), (2.121, 34.88, 52.5), (2.494, 35.33, 52.5), (2.772, 35.85, 52.5), (2.942, 36.41, 52.5), (3.0, 37.0, 52.5), (2.942, 37.59, 52.5), (2.772, 38.15, 52.5), (2.494, 38.67, 52.5), (2.121, 39.12, 52.5), (1.667, 39.49, 52.5), (1.148, 39.77, 52.5), (0.5853, 39.94, 52.5), (37.0, 3.0, 52.5), (36.41, 2.942, 52.5), (35.85, 2.772, 52.5), (35.33, 2.494, 52.5), (34.88, 2.121, 52.5), (34.51, 1.667, 52.5), (34.23, 1.148, 52.5), (34.06, 0.5853, 52.5), (34.0, 2.265e-07, 52.5), (34.06, -0.5853, 52.5), (34.23, -1.148, 52.5), (34.51, -1.667, 52.5), (34.88, -2.121, 52.5), (35.33, -2.494, 52.5), (35.85, -2.772, 52.5), (36.41, -2.942, 52.5), (37.0, -3.0, 52.5), (37.59, -2.942, 52.5), (38.15, -2.772, 52.5), (38.67, -2.494, 52.5), (39.12, -2.121, 52.5), (39.49, -1.667, 52.5), (39.77, -1.148, 52.5), (39.94, -0.5853, 52.5), (40.0, 2.897e-06, 52.5), (39.94, 0.5853, 52.5), (39.77, 1.148, 52.5), (39.49, 1.667, 52.5), (39.12, 2.121, 52.5), (38.67, 2.494, 52.5), (38.15, 2.772, 52.5), (37.59, 2.942, 52.5), (-37.0, 3.0, 52.5), (-37.59, 2.942, 52.5), (-38.15, 2.772, 52.5), (-38.67, 2.494, 52.5), (-39.12, 2.121, 52.5), (-39.49, 1.667, 52.5), (-39.77, 1.148, 52.5), (-39.94, 0.5853, 52.5), (-40.0, 2.265e-07, 52.5), (-39.94, -0.5853, 52.5), (-39.77, -1.148, 52.5), (-39.49, -1.667, 52.5), (-39.12, -2.121, 52.5), (-38.67, -2.494, 52.5), (-38.15, -2.772, 52.5), (-37.59, -2.942, 52.5), (-37.0, -3.0, 52.5), (-36.41, -2.942, 52.5), (-35.85, -2.772, 52.5), (-35.33, -2.494, 52.5), (-34.88, -2.121, 52.5), (-34.51, -1.667, 52.5), (-34.23, -1.148, 52.5), (-34.06, -0.5853, 52.5), (-34.0, 2.897e-06, 52.5), (-34.06, 0.5853, 52.5), (-34.23, 1.148, 52.5), (-34.51, 1.667, 52.5), (-34.88, 2.121, 52.5), (-35.33, 2.494, 52.5), (-35.85, 2.772, 52.5), (-36.41, 2.942, 52.5), (37.0, 1.5, 52.5), (36.71, 1.471, 52.5), (36.43, 1.386, 52.5), (36.17, 1.247, 52.5), (35.94, 1.061, 52.5), (35.75, 0.8334, 52.5), (35.61, 0.574, 52.5), (35.53, 0.2926, 52.5), (35.5, 1.132e-07, 52.5), (35.53, -0.2926, 52.5), (35.61, -0.574, 52.5), (35.75, -0.8334, 52.5), (35.94, -1.061, 52.5), (36.17, -1.247, 52.5), (36.43, -1.386, 52.5), (36.71, -1.471, 52.5), (37.0, -1.5, 52.5), (37.29, -1.471, 52.5), (37.57, -1.386, 52.5), (37.83, -1.247, 52.5), (38.06, -1.061, 52.5), (38.25, -0.8334, 52.5), (38.39, -0.574, 52.5), (38.47, -0.2926, 52.5), (38.5, 1.448e-06, 52.5), (38.47, 0.2926, 52.5), (38.39, 0.574, 52.5), (38.25, 0.8334, 52.5), (38.06, 1.061, 52.5), (37.83, 1.247, 52.5), (37.57, 1.386, 52.5), (37.29, 1.471, 52.5), (-37.0, 1.5, 52.5), (-37.29, 1.471, 52.5), (-37.57, 1.386, 52.5), (-37.83, 1.247, 52.5), (-38.06, 1.061, 52.5), (-38.25, 0.8334, 52.5), (-38.39, 0.574, 52.5), (-38.47, 0.2926, 52.5), (-38.5, 1.132e-07, 52.5), (-38.47, -0.2926, 52.5), (-38.39, -0.574, 52.5), (-38.25, -0.8334, 52.5), (-38.06, -1.061, 52.5), (-37.83, -1.247, 52.5), (-37.57, -1.386, 52.5), (-37.29, -1.471, 52.5), (-37.0, -1.5, 52.5), (-36.71, -1.471, 52.5), (-36.43, -1.386, 52.5), (-36.17, -1.247, 52.5), (-35.94, -1.061, 52.5), (-35.75, -0.8334, 52.5), (-35.61, -0.574, 52.5), (-35.53, -0.2926, 52.5), (-35.5, 1.448e-06, 52.5), (-35.53, 0.2926, 52.5), (-35.61, 0.574, 52.5), (-35.75, 0.8334, 52.5), (-35.94, 1.061, 52.5), (-36.17, 1.247, 52.5), (-36.43, 1.386, 52.5), (-36.71, 1.471, 52.5), (-1.059e-06, -35.5, 52.5), (-0.2926, -35.53, 52.5), (-0.574, -35.61, 52.5), (-0.8334, -35.75, 52.5), (-1.061, -35.94, 52.5), (-1.247, -36.17, 52.5), (-1.386, -36.43, 52.5), (-1.471, -36.71, 52.5), (-1.5, -37.0, 52.5), (-1.471, -37.29, 52.5), (-1.386, -37.57, 52.5), (-1.247, -37.83, 52.5), (-1.061, -38.06, 52.5), (-0.8334, -38.25, 52.5), (-0.574, -38.39, 52.5), (-0.2926, -38.47, 52.5), (-5.704e-07, -38.5, 52.5), (0.2926, -38.47, 52.5), (0.574, -38.39, 52.5), (0.8334, -38.25, 52.5), (1.061, -38.06, 52.5), (1.247, -37.83, 52.5), (1.386, -37.57, 52.5), (1.471, -37.29, 52.5), (1.5, -37.0, 52.5), (1.471, -36.71, 52.5), (1.386, -36.43, 52.5), (1.247, -36.17, 52.5), (1.061, -35.94, 52.5), (0.8334, -35.75, 52.5), (0.574, -35.61, 52.5), (0.2926, -35.53, 52.5), (-1.059e-06, 38.5, 52.5), (-0.2926, 38.47, 52.5), (-0.574, 38.39, 52.5), (-0.8334, 38.25, 52.5), (-1.061, 38.06, 52.5), (-1.247, 37.83, 52.5), (-1.386, 37.57, 52.5), (-1.471, 37.29, 52.5), (-1.5, 37.0, 52.5), (-1.471, 36.71, 52.5), (-1.386, 36.43, 52.5), (-1.247, 36.17, 52.5), (-1.061, 35.94, 52.5), (-0.8334, 35.75, 52.5), (-0.574, 35.61, 52.5), (-0.2926, 35.53, 52.5), (-5.704e-07, 35.5, 52.5), (0.2926, 35.53, 52.5), (0.574, 35.61, 52.5), (0.8334, 35.75, 52.5), (1.061, 35.94, 52.5), (1.247, 36.17, 52.5), (1.386, 36.43, 52.5), (1.471, 36.71, 52.5), (1.5, 37.0, 52.5), (1.471, 37.29, 52.5), (1.386, 37.57, 52.5), (1.247, 37.83, 52.5), (1.061, 38.06, 52.5), (0.8334, 38.25, 52.5), (0.574, 38.39, 52.5), (0.2926, 38.47, 52.5)], [], [(73, 74, 75, 76, 77, 78, 79, 80, 166, 165, 164, 317, 310, 316, 163, 162, 161), (132, 131, 130, 129, 128, 127, 126, 125, 124, 123, 122, 121, 120, 119, 118, 117, 116, 115, 114, 113, 112, 111, 110, 109, 16, 17, 18, 19, 20, 21, 22, 23, 24, 25, 26, 27, 28, 29, 30, 31, 32, 33, 34, 35, 36, 37, 38, 39, 40), (332, 324, 331, 161, 162, 163, 316, 318, 317, 164, 165, 166), (321, 320, 319, 107, 108, 109, 327, 333, 326, 104, 105, 106), (326, 325, 195, 194, 193, 192, 191, 190, 189, 188, 187, 186, 185, 184, 183, 300, 298, 299, 281, 280, 278, 279, 181, 96, 97, 98, 99, 100, 101, 102, 103, 104), (329, 323, 330, 132, 133, 134, 314, 315, 313, 135, 136, 137), (311, 314, 134, 133, 132, 40, 41, 42, 43, 44, 45, 46, 47, 137, 136, 135, 313), (282, 308, 306, 307, 231, 230, 229, 228, 227, 226, 328, 329, 137, 284), (259, 258, 322, 332, 166, 167, 168, 169, 170, 171, 172, 173, 174, 175, 176, 177, 178, 179, 180, 181, 279, 281, 299, 301, 300, 183, 182, 277, 276, 275, 274, 273, 272, 271, 270, 269, 268, 267, 266, 265, 264, 263, 262, 261, 260), (309, 308, 282, 283, 285, 284, 137, 138, 139, 140, 141, 142, 143, 144, 145, 146, 147, 148, 149, 150, 151, 152, 153, 154, 155, 156, 157, 158, 159, 160, 286, 287, 294, 295, 297, 255, 254, 253, 252, 251, 250, 249, 248, 247, 246, 245, 244, 243, 242, 241, 240, 239, 238, 237, 236, 235, 234, 233, 232, 231, 307), (109, 110, 111, 112, 113, 114, 115, 116, 293, 292, 305, 304, 302, 207, 206, 205, 204, 203, 202, 201, 200, 199, 198, 197, 196, 195, 325, 327), (257, 256, 255, 297, 296, 294, 287, 289, 288, 286, 160, 161, 331, 322, 258), (312, 321, 106, 105, 104, 9, 10, 11, 12, 13, 14, 15, 16, 109, 108, 107, 319), (103, 102, 101, 100, 99, 98, 97, 96, 181, 180, 179, 178, 177, 176, 175, 174, 173, 172, 171, 170, 169, 168, 167, 166, 80, 81, 82, 83, 84, 85, 86, 87, 88, 89, 90, 91, 92, 93, 94, 95, 0, 1, 2, 3, 4, 5, 6, 7, 8, 9, 104), (47, 48, 49, 50, 51, 52, 53, 54, 55, 56, 57, 58, 59, 60, 61, 62, 63, 64, 65, 66, 67, 68, 69, 70, 71, 72, 73, 161, 160, 159, 158, 157, 156, 155, 154, 153, 152, 151, 150, 149, 148, 147, 146, 145, 144, 143, 142, 141, 140, 139, 138, 137), (117, 118, 119, 120, 121, 122, 123, 124, 125, 126, 127, 128, 129, 130, 131, 132, 330, 328, 226, 225, 224, 223, 222, 221, 220, 219, 218, 217, 216, 215, 214, 213, 212, 211, 210, 209, 208, 207, 302, 303, 305, 292, 290, 291, 293, 116), (585, 586, 41, 40), (404, 405, 718, 717), (558, 559, 14, 13), (625, 626, 81, 80), (379, 380, 691, 690), (727, 316, 310, 721), (343, 539, 537, 421, 422, 423, 424, 425, 426, 427, 428, 429, 430, 530, 531, 529, 848, 847, 846, 845, 844, 843, 842, 841, 840, 839, 838, 869, 868, 867, 866, 865, 864, 863, 862, 861, 516, 518, 519, 517, 351, 350, 349, 348, 347, 346, 345, 344), (457, 458, 459, 460, 461, 462, 463, 464, 465, 466, 467, 468, 469, 470, 471, 472, 473, 474, 475, 476, 477, 478, 521, 520, 828, 827, 826, 825, 824, 823, 822, 821, 820, 819, 818, 817, 816, 513, 512, 390, 389, 388, 387, 386, 385, 384, 383, 382, 381, 380, 379, 378, 377, 376, 375, 374, 373, 372, 371, 370, 369, 368, 511, 509, 773, 772, 771, 770, 769, 768, 767, 766, 765, 764, 763, 762, 761, 760, 759, 535, 533), (598, 599, 54, 53), (354, 355, 664, 663), (321, 312, 723, 732), (328, 330, 542, 540), (91, 636, 637, 92), (227, 228, 454, 453), (65, 610, 611, 66), (201, 202, 428, 427), (303, 302, 528, 529), (40, 39, 584, 585), (254, 255, 481, 480), (92, 637, 638, 93), (228, 229, 455, 454), (611, 612, 67, 66), (202, 203, 429, 428), (305, 303, 529, 531), (14, 559, 560, 15), (278, 280, 506, 504), (255, 256, 482, 481), (329, 328, 540, 541), (638, 639, 94, 93), (229, 230, 456, 455), (612, 613, 68, 67), (203, 204, 430, 429), (304, 305, 531, 530), (41, 586, 587, 42), (279, 278, 504, 505), (15, 560, 561, 16), (256, 257, 483, 482), (734, 739, 705, 704, 728, 729, 727, 703, 702, 738), (639, 640, 95, 94), (230, 231, 457, 456), (68, 613, 614, 69), (204, 205, 431, 430), (306, 308, 534, 532), (42, 587, 588, 43), (281, 279, 505, 507), (16, 561, 562, 17), (257, 258, 484, 483), (95, 640, 545, 0), (231, 232, 458, 457), (205, 206, 432, 431), (69, 614, 615, 70), (307, 306, 532, 533), (43, 588, 589, 44), (280, 281, 507, 506), (17, 562, 563, 18), (258, 259, 485, 484), (332, 322, 536, 544), (232, 233, 459, 458), (206, 207, 433, 432), (70, 615, 616, 71), (309, 307, 533, 535), (44, 589, 590, 45), (282, 284, 510, 508), (18, 563, 564, 19), (259, 260, 486, 485), (233, 234, 460, 459), (207, 208, 434, 433), (71, 616, 617, 72), (308, 309, 535, 534), (45, 590, 591, 46), (283, 282, 508, 509), (19, 564, 565, 20), (260, 261, 487, 486), (234, 235, 461, 460), (72, 617, 618, 73), (208, 209, 435, 434), (46, 591, 592, 47), (182, 183, 409, 408), (285, 283, 509, 511), (20, 565, 566, 21), (261, 262, 488, 487), (235, 236, 462, 461), (73, 618, 619, 74), (209, 210, 436, 435), (47, 592, 593, 48), (183, 184, 410, 409), (21, 566, 567, 22), (284, 285, 511, 510), (262, 263, 489, 488), (236, 237, 463, 462), (74, 619, 620, 75), (210, 211, 437, 436), (48, 593, 594, 49), (184, 185, 411, 410), (22, 567, 568, 23), (286, 288, 514, 512), (263, 264, 490, 489), (237, 238, 464, 463), (75, 620, 621, 76), (211, 212, 438, 437), (49, 594, 595, 50), (185, 186, 412, 411), (23, 568, 569, 24), (287, 286, 512, 513), (264, 265, 491, 490), (238, 239, 465, 464), (76, 621, 622, 77), (212, 213, 439, 438), (50, 595, 596, 51), (186, 187, 413, 412), (289, 287, 513, 515), (24, 569, 570, 25), (265, 266, 492, 491), (239, 240, 466, 465), (312, 319, 730, 723), (77, 622, 623, 78), (213, 214, 440, 439), (51, 596, 597, 52), (187, 188, 414, 413), (288, 289, 515, 514), (25, 570, 571, 26), (266, 267, 493, 492), (240, 241, 467, 466), (78, 623, 624, 79), (214, 215, 441, 440), (320, 321, 732, 731), (53, 52, 597, 598), (188, 189, 415, 414), (290, 292, 518, 516), (26, 571, 572, 27), (267, 268, 494, 493), (241, 242, 468, 467), (80, 79, 624, 625), (215, 216, 442, 441), (323, 329, 541, 736, 733), (189, 190, 416, 415), (291, 290, 516, 517), (27, 572, 573, 28), (1, 546, 547, 2), (268, 269, 495, 494), (242, 243, 469, 468), (319, 320, 731, 730), (216, 217, 443, 442), (310, 317, 728, 721), (54, 599, 600, 55), (190, 191, 417, 416), (293, 291, 517, 519), (28, 573, 574, 29), (269, 270, 496, 495), (2, 547, 548, 3), (243, 244, 470, 469), (81, 626, 627, 82), (217, 218, 444, 443), (317, 318, 729, 728), (55, 600, 601, 56), (191, 192, 418, 417), (292, 293, 519, 518), (29, 574, 575, 30), (270, 271, 497, 496), (3, 548, 549, 4), (244, 245, 471, 470), (218, 219, 445, 444), (82, 627, 628, 83), (318, 316, 727, 729), (192, 193, 419, 418), (56, 601, 602, 57), (294, 296, 522, 520), (30, 575, 576, 31), (271, 272, 498, 497), (4, 549, 550, 5), (245, 246, 472, 471), (219, 220, 446, 445), (83, 628, 629, 84), (331, 324, 734, 738, 543), (193, 194, 420, 419), (57, 602, 603, 58), (295, 294, 520, 521), (31, 576, 577, 32), (272, 273, 499, 498), (5, 550, 551, 6), (246, 247, 473, 472), (313, 315, 726, 724), (220, 221, 447, 446), (84, 629, 630, 85), (324, 332, 544, 739, 734), (194, 195, 421, 420), (58, 603, 604, 59), (297, 295, 521, 523), (32, 577, 578, 33), (273, 274, 500, 499), (6, 551, 552, 7), (247, 248, 474, 473), (311, 313, 724, 722), (85, 630, 631, 86), (221, 222, 448, 447), (59, 604, 605, 60), (195, 196, 422, 421), (296, 297, 523, 522), (33, 578, 579, 34), (274, 275, 501, 500), (7, 552, 553, 8), (248, 249, 475, 474), (86, 631, 632, 87), (222, 223, 449, 448), (60, 605, 606, 61), (196, 197, 423, 422), (298, 300, 526, 524), (34, 579, 580, 35), (8, 553, 554, 9), (275, 276, 502, 501), (249, 250, 476, 475), (87, 632, 633, 88), (223, 224, 450, 449), (315, 314, 725, 726), (61, 606, 607, 62), (197, 198, 424, 423), (299, 298, 524, 525), (35, 580, 581, 36), (9, 554, 555, 10), (276, 277, 503, 502), (250, 251, 477, 476), (322, 331, 543, 536), (88, 633, 634, 89), (224, 225, 451, 450), (741, 649, 342, 538), (62, 607, 608, 63), (198, 199, 425, 424), (301, 299, 525, 527), (36, 581, 582, 37), (10, 555, 556, 11), (277, 182, 408, 503), (251, 252, 478, 477), (327, 325, 537, 539), (89, 634, 635, 90), (225, 226, 452, 451), (314, 311, 722, 725), (63, 608, 609, 64), (199, 200, 426, 425), (300, 301, 527, 526), (37, 582, 583, 38), (11, 556, 557, 12), (252, 253, 479, 478), (325, 326, 538, 537), (90, 635, 636, 91), (226, 227, 453, 452), (64, 609, 610, 65), (200, 201, 427, 426), (302, 304, 530, 528), (38, 583, 584, 39), (13, 12, 557, 558), (253, 254, 480, 479), (618, 702, 703, 727, 721, 728, 704, 705, 625, 624, 623, 622, 621, 620, 619), (675, 585, 584, 583, 582, 581, 580, 579, 578, 577, 576, 575, 574, 573, 572, 571, 570, 569, 568, 567, 566, 565, 564, 563, 562, 561, 652, 653, 654, 655, 656, 657, 658, 659, 660, 661, 662, 663, 664, 665, 666, 667, 668, 669, 670, 671, 672, 673, 674), (539, 343, 652, 735), (722, 724, 677, 678, 592, 591, 590, 589, 588, 587, 586, 585, 675, 676, 725), (723, 730, 651, 652, 561, 560, 559, 558, 557, 556, 555, 554, 649, 650, 732), (648, 649, 554, 553, 552, 551, 550, 549, 548, 547, 546, 545, 640, 639, 638, 637, 636, 635, 634, 633, 632, 631, 630, 629, 628, 627, 626, 625, 705, 706, 707, 708, 709, 710, 711, 712, 713, 714, 715, 716, 717, 718, 719, 720, 641, 642, 643, 644, 645, 646, 647), (592, 678, 679, 680, 681, 682, 683, 684, 685, 686, 687, 688, 689, 690, 691, 692, 693, 694, 695, 696, 697, 698, 699, 700, 701, 702, 618, 617, 616, 615, 614, 613, 612, 611, 610, 609, 608, 607, 606, 605, 604, 603, 602, 601, 600, 599, 598, 597, 596, 595, 594, 593), (390, 391, 702, 701), (675, 737, 733, 736, 678, 677, 724, 726, 725, 676), (355, 356, 665, 664), (380, 381, 692, 691), (405, 406, 719, 718), (544, 392, 705, 739), (407, 334, 641, 720), (392, 393, 706, 705), (356, 357, 666, 665), (381, 382, 693, 692), (406, 407, 720, 719), (368, 369, 680, 679), (367, 368, 679, 678), (393, 394, 707, 706), (357, 358, 667, 666), (382, 383, 694, 693), (343, 344, 653, 652), (369, 370, 681, 680), (394, 395, 708, 707), (334, 335, 642, 641), (358, 359, 668, 667), (383, 384, 695, 694), (344, 345, 654, 653), (370, 371, 682, 681), (395, 396, 709, 708), (335, 336, 643, 642), (359, 360, 669, 668), (384, 385, 696, 695), (345, 346, 655, 654), (371, 372, 683, 682), (396, 397, 710, 709), (336, 337, 644, 643), (360, 361, 670, 669), (385, 386, 697, 696), (346, 347, 656, 655), (366, 542, 737, 675), (372, 373, 684, 683), (397, 398, 711, 710), (337, 338, 645, 644), (361, 362, 671, 670), (386, 387, 698, 697), (347, 348, 657, 656), (373, 374, 685, 684), (398, 399, 712, 711), (338, 339, 646, 645), (362, 363, 672, 671), (387, 388, 699, 698), (348, 349, 658, 657), (541, 367, 678, 736), (374, 375, 686, 685), (399, 400, 713, 712), (339, 340, 647, 646), (363, 364, 673, 672), (388, 389, 700, 699), (349, 350, 659, 658), (375, 376, 687, 686), (400, 401, 714, 713), (340, 341, 648, 647), (364, 365, 674, 673), (389, 390, 701, 700), (351, 352, 661, 660), (391, 543, 738, 702), (376, 377, 688, 687), (401, 402, 715, 714), (341, 342, 649, 648), (365, 366, 675, 674), (330, 323, 733, 737, 542), (352, 353, 662, 661), (377, 378, 689, 688), (402, 403, 716, 715), (350, 351, 660, 659), (353, 354, 663, 662), (378, 379, 690, 689), (403, 404, 717, 716), (0, 545, 546, 1), (652, 651, 730, 731, 732, 650, 649, 741, 740, 735), (333, 327, 539, 735, 740), (326, 333, 740, 741, 538), (452, 453, 454, 455, 456, 457, 533, 532, 534, 535, 759, 758, 757, 756, 755, 754, 753, 752, 751, 750, 749, 748, 747, 746, 745, 744, 743, 742, 773, 509, 508, 510, 511, 368, 367, 541, 540, 542, 366, 365, 364, 363, 362, 361, 360, 359, 358, 357, 356, 355, 354, 353, 352, 351, 517, 516, 861, 860, 859, 858, 857, 856, 855, 854, 853, 852, 851, 850, 849, 848, 529, 528, 530, 430, 431, 432, 433, 434, 435, 436, 437, 438, 439, 440, 441, 442, 443, 444, 445, 446, 447, 448, 449, 450, 451), (538, 342, 341, 340, 339, 338, 337, 336, 335, 334, 504, 506, 507, 792, 791, 790, 789, 788, 787, 786, 785, 784, 783, 782, 781, 780, 779, 778, 777, 776, 775, 774, 805, 804, 525, 524, 526, 527, 502, 503, 408, 409, 410, 411, 412, 413, 414, 415, 416, 417, 418, 419, 420, 421, 537), (485, 486, 487, 488, 489, 490, 491, 492, 493, 494, 495, 496, 497, 498, 499, 500, 501, 502, 527, 525, 804, 803, 802, 801, 800, 799, 798, 797, 796, 795, 794, 793, 792, 507, 505, 504, 334, 407, 406, 405, 404, 403, 402, 401, 400, 399, 398, 397, 396, 395, 394, 393, 392, 544, 536, 543, 391, 390, 512, 514, 515, 513, 816, 815, 814, 813, 812, 811, 810, 809, 808, 807, 806, 837, 836, 835, 834, 833, 832, 831, 830, 829, 828, 520, 522, 523, 521, 478, 479, 480, 481, 482, 483, 484), (861, 862, 892, 891), (895, 896, 897, 898, 899, 900, 901, 902, 903, 904, 905, 906, 907, 908, 909, 910, 911, 912, 913, 914, 915, 916, 917, 918, 919, 920, 921, 922, 923, 924, 925, 894), (928, 1248, 1249, 929), (927, 928, 929, 930, 931, 932, 933, 934, 935, 936, 937, 938, 939, 940, 941, 942, 943, 944, 945, 946, 947, 948, 949, 950, 951, 952, 953, 954, 955, 956, 957, 926), (991, 992, 993, 994, 995, 996, 997, 998, 999, 1000, 1001, 1002, 1003, 1004, 1005, 1006, 1007, 1008, 1009, 1010, 1011, 1012, 1013, 1014, 1015, 1016, 1017, 1018, 1019, 1020, 1021, 990), (954, 1274, 1275, 955), (959, 960, 961, 962, 963, 964, 965, 966, 967, 968, 969, 970, 971, 972, 973, 974, 975, 976, 977, 978, 979, 980, 981, 982, 983, 984, 985, 986, 987, 988, 989, 958), (862, 863, 893, 892), (742, 743, 871, 870), (757, 758, 873, 872), (758, 759, 874, 873), (813, 814, 883, 882), (773, 742, 870, 875), (814, 815, 884, 883), (774, 775, 877, 876), (744, 1088, 1087, 1023, 871, 743), (829, 830, 886, 885), (789, 790, 879, 878), (830, 831, 887, 886), (790, 791, 880, 879), (845, 846, 889, 888), (805, 774, 876, 881), (846, 847, 890, 889), (1002, 1322, 1323, 1003), (897, 1217, 1218, 898), (923, 1243, 1244, 924), (769, 1113, 1112, 768), (1062, 1061, 1268, 1269), (795, 1139, 1138, 794), (821, 1165, 1164, 820), (1072, 1071, 1294, 1295), (981, 1301, 1302, 982), (955, 1275, 1276, 956), (929, 1249, 1250, 930), (982, 1302, 1303, 983), (956, 1276, 1277, 957), (930, 1250, 1251, 931), (1009, 1329, 1330, 1010), (983, 1303, 1304, 984), (957, 1277, 1246, 926), (931, 1251, 1252, 1056, 932), (905, 1225, 1226, 906), (1010, 1330, 1331, 1011), (984, 1304, 1305, 985), (1068, 1280, 1281, 961, 960), (1060, 1256, 1257, 937, 936), (906, 1226, 1227, 907), (1011, 1331, 1332, 1012), (985, 1305, 1306, 986), (1022, 1027, 1074, 1075, 1066, 1067, 1068, 1023), (907, 1227, 1228, 908), (1012, 1332, 1333, 1013), (986, 1306, 1307, 987), (1034, 1046, 1047, 1048, 1049, 1050, 1036, 1035), (1068, 960, 871, 1023), (908, 1228, 1229, 909), (1013, 1333, 1334, 1014), (987, 1307, 1308, 1074, 988), (961, 1281, 1282, 962), (909, 1229, 1230, 910), (1014, 1334, 1335, 1015), (1078, 1312, 1313, 993, 992), (962, 1282, 1283, 963), (910, 1230, 1231, 911), (1015, 1335, 1336, 1016), (875, 988, 1074, 1027), (963, 1283, 1284, 964), (937, 1257, 1258, 938), (911, 1231, 1232, 912), (1016, 1336, 1337, 1017), (988, 875, 870, 871, 960, 959, 958, 989), (964, 1284, 1285, 965), (938, 1258, 1259, 939), (912, 1232, 1233, 913), (1017, 1337, 1338, 1018), (1043, 1061, 1062, 1063, 1064, 1065, 1045, 1044), (1030, 1079, 1080, 1081, 1082, 1083, 1032, 1031), (965, 1285, 1286, 966), (939, 1259, 1260, 940), (913, 1233, 1234, 914), (1018, 1338, 1339, 1019), (1061, 1043, 891, 948), (1079, 1030, 878, 1004), (966, 1286, 1287, 967), (940, 1260, 1261, 941), (914, 1234, 1235, 915), (1019, 1339, 1340, 1084, 1020), (993, 1313, 1314, 994), (967, 1287, 1288, 968), (941, 1261, 1262, 942), (915, 1235, 1236, 1051, 916), (994, 1314, 1315, 995), (968, 1288, 1289, 969), (942, 1262, 1263, 943), (1055, 1240, 1241, 921, 920), (995, 1315, 1316, 996), (969, 1289, 1290, 970), (1050, 904, 884, 1036), (943, 1263, 1264, 944), (1046, 1034, 882, 900), (996, 1316, 1317, 997), (970, 1290, 1291, 971), (1037, 1051, 1052, 1053, 1054, 1055, 1039, 1038), (944, 1264, 1265, 945), (1051, 1037, 885, 916), (997, 1317, 1318, 998), (971, 1291, 1292, 1069, 972), (1083, 1008, 880, 1032), (945, 1265, 1266, 946), (1055, 920, 887, 1039), (1004, 878, 879, 880, 1008, 1007, 1006, 1005), (998, 1318, 1319, 999), (1073, 1296, 1297, 977, 976), (1028, 1033, 1084, 1085, 1076, 1077, 1078, 1029), (946, 1266, 1267, 947), (916, 885, 886, 887, 920, 919, 918, 917), (877, 1029, 1078, 992), (999, 1319, 1320, 1000), (874, 1026, 1073, 976), (947, 1267, 1268, 1061, 948), (921, 1241, 1242, 922), (895, 1215, 1216, 896), (1000, 1320, 1321, 1001), (1065, 1272, 1273, 953, 952), (923, 922, 1242, 1243), (897, 896, 1216, 1217), (1002, 1001, 1321, 1322), (1065, 952, 893, 1045), (1040, 1056, 1057, 1058, 1059, 1060, 1042, 1041), (1060, 936, 890, 1042), (972, 872, 873, 874, 976, 975, 974, 973), (1056, 1040, 888, 932), (924, 1244, 1245, 925), (898, 1218, 1219, 899), (1003, 1323, 1324, 1079, 1004), (977, 1297, 1298, 978), (932, 888, 889, 890, 936, 935, 934, 933), (925, 1245, 1214, 894), (899, 1219, 1220, 1046, 900), (1083, 1328, 1329, 1009, 1008), (978, 1298, 1299, 979), (948, 891, 892, 893, 952, 951, 950, 949), (926, 1246, 1247, 927), (1050, 1224, 1225, 905, 904), (881, 1020, 1084, 1033), (979, 1299, 1300, 980), (953, 1273, 1274, 954), (927, 1247, 1248, 928), (900, 882, 883, 884, 904, 903, 902, 901), (1020, 881, 876, 877, 992, 991, 990, 1021), (980, 1300, 1301, 981), (1150, 1151, 1152, 1153, 1154, 1155, 1156, 1157, 1158, 1159, 1160, 1161, 1162, 1163, 1164, 1165, 1166, 1230, 1229, 1228, 1227, 1226, 1225, 1224, 1223, 1222, 1221, 1220, 1219, 1218, 1217, 1216, 1215, 1214), (1166, 1167, 1168, 1169, 1170, 1171, 1172, 1173, 1174, 1175, 1176, 1177, 1178, 1179, 1180, 1181, 1150, 1214, 1245, 1244, 1243, 1242, 1241, 1240, 1239, 1238, 1237, 1236, 1235, 1234, 1233, 1232, 1231, 1230), (1126, 1127, 1128, 1129, 1130, 1131, 1132, 1133, 1134, 1135, 1136, 1137, 1138, 1139, 1140, 1141, 1142, 1334, 1333, 1332, 1331, 1330, 1329, 1328, 1327, 1326, 1325, 1324, 1323, 1322, 1321, 1320, 1319, 1318), (1118, 1119, 1120, 1121, 1122, 1123, 1124, 1125, 1126, 1318, 1317, 1316, 1315, 1314, 1313, 1312, 1311, 1310, 1341, 1340, 1339, 1338, 1337, 1336, 1335, 1334, 1142, 1143, 1144, 1145, 1146, 1147, 1148, 1149), (1198, 1199, 1200, 1201, 1202, 1203, 1204, 1205, 1206, 1207, 1208, 1209, 1210, 1211, 1212, 1213, 1182, 1246, 1277, 1276, 1275, 1274, 1273, 1272, 1271, 1270, 1269, 1268, 1267, 1266, 1265, 1264, 1263, 1262), (1182, 1183, 1184, 1185, 1186, 1187, 1188, 1189, 1190, 1191, 1192, 1193, 1194, 1195, 1196, 1197, 1198, 1262, 1261, 1260, 1259, 1258, 1257, 1256, 1255, 1254, 1253, 1252, 1251, 1250, 1249, 1248, 1247, 1246), (1086, 1087, 1088, 1089, 1090, 1091, 1092, 1093, 1094, 1286, 1285, 1284, 1283, 1282, 1281, 1280, 1279, 1278, 1309, 1308, 1307, 1306, 1305, 1304, 1303, 1302, 1110, 1111, 1112, 1113, 1114, 1115, 1116, 1117), (1094, 1095, 1096, 1097, 1098, 1099, 1100, 1101, 1102, 1103, 1104, 1105, 1106, 1107, 1108, 1109, 1110, 1302, 1301, 1300, 1299, 1298, 1297, 1296, 1295, 1294, 1293, 1292, 1291, 1290, 1289, 1288, 1287, 1286), (1041, 1042, 1191, 1190), (1073, 1072, 1295, 1296), (822, 1166, 1165, 821), (796, 1140, 1139, 795), (1063, 1062, 1269, 1270), (770, 1114, 1113, 769), (1022, 1023, 1087, 1086), (849, 1193, 1192, 848), (823, 1167, 1166, 822), (797, 1141, 1140, 796), (1064, 1063, 1270, 1271), (771, 1115, 1114, 770), (745, 1089, 1088, 744), (850, 1194, 1193, 849), (824, 1168, 1167, 823), (798, 1142, 1141, 797), (1065, 1064, 1271, 1272), (772, 1116, 1115, 771), (746, 1090, 1089, 745), (1080, 1079, 1324, 1325), (851, 1195, 1194, 850), (825, 1169, 1168, 824), (798, 799, 1143, 1142), (772, 773, 875, 1027, 1117, 1116), (1047, 1046, 1220, 1221), (746, 747, 1091, 1090), (1081, 1080, 1325, 1326), (851, 852, 1196, 1195), (826, 1170, 1169, 825), (800, 1144, 1143, 799), (776, 1120, 1119, 1029, 877, 775), (1048, 1047, 1221, 1222), (748, 1092, 1091, 747), (1082, 1081, 1326, 1327), (853, 1197, 1196, 852), (827, 1171, 1170, 826), (801, 1145, 1144, 800), (1027, 1022, 1086, 1117), (749, 1093, 1092, 748), (1049, 1048, 1222, 1223), (1083, 1082, 1327, 1328), (854, 1198, 1197, 853), (828, 1172, 1171, 827), (802, 1146, 1145, 801), (1028, 1029, 1119, 1118), (750, 1094, 1093, 749), (1050, 1049, 1223, 1224), (855, 1199, 1198, 854), (885, 1037, 1173, 1172, 828, 829), (803, 1147, 1146, 802), (777, 1121, 1120, 776), (751, 1095, 1094, 750), (856, 1200, 1199, 855), (832, 1176, 1175, 1039, 887, 831), (804, 1148, 1147, 803), (778, 1122, 1121, 777), (752, 1096, 1095, 751), (857, 1201, 1200, 856), (1037, 1038, 1174, 1173), (881, 1033, 1149, 1148, 804, 805), (1067, 1066, 1278, 1279), (779, 1123, 1122, 778), (1057, 1056, 1252, 1253), (753, 1097, 1096, 752), (858, 1202, 1201, 857), (1038, 1039, 1175, 1174), (807, 1151, 1150, 806), (1068, 1067, 1279, 1280), (780, 1124, 1123, 779), (1058, 1057, 1253, 1254), (754, 1098, 1097, 753), (859, 1203, 1202, 858), (833, 1177, 1176, 832), (1033, 1028, 1118, 1149), (781, 1125, 1124, 780), (1059, 1058, 1254, 1255), (755, 1099, 1098, 754), (860, 1204, 1203, 859), (834, 1178, 1177, 833), (808, 1152, 1151, 807), (782, 1126, 1125, 781), (1060, 1059, 1255, 1256), (756, 1100, 1099, 755), (891, 1043, 1205, 1204, 860, 861), (1075, 1074, 1308, 1309), (835, 1179, 1178, 834), (809, 1153, 1152, 808), (783, 1127, 1126, 782), (872, 1024, 1101, 1100, 756, 757), (864, 1208, 1207, 1045, 893, 863), (1066, 1075, 1309, 1278), (836, 1180, 1179, 835), (810, 1154, 1153, 809), (784, 1128, 1127, 783), (760, 1104, 1103, 1026, 874, 759), (1043, 1044, 1206, 1205), (1077, 1076, 1310, 1311), (837, 1181, 1180, 836), (811, 1155, 1154, 810), (785, 1129, 1128, 784), (1024, 1025, 1102, 1101), (1044, 1045, 1207, 1206), (1078, 1077, 1311, 1312), (806, 1150, 1181, 837), (812, 1156, 1155, 811), (786, 1130, 1129, 785), (1025, 1026, 1103, 1102), (865, 1209, 1208, 864), (839, 1183, 1182, 838), (882, 1034, 1157, 1156, 812, 813), (787, 1131, 1130, 786), (761, 1105, 1104, 760), (866, 1210, 1209, 865), (840, 1184, 1183, 839), (816, 1160, 1159, 1036, 884, 815), (788, 1132, 1131, 787), (762, 1106, 1105, 761), (1085, 1084, 1340, 1341), (867, 1211, 1210, 866), (841, 1185, 1184, 840), (1034, 1035, 1158, 1157), (878, 1030, 1133, 1132, 788, 789), (763, 1107, 1106, 762), (1052, 1051, 1236, 1237), (1076, 1085, 1341, 1310), (868, 1212, 1211, 867), (842, 1186, 1185, 841), (1035, 1036, 1159, 1158), (792, 1136, 1135, 1032, 880, 791), (764, 1108, 1107, 763), (1053, 1052, 1237, 1238), (869, 1213, 1212, 868), (843, 1187, 1186, 842), (817, 1161, 1160, 816), (1030, 1031, 1134, 1133), (765, 1109, 1108, 764), (1054, 1053, 1238, 1239), (838, 1182, 1213, 869), (844, 1188, 1187, 843), (818, 1162, 1161, 817), (1031, 1032, 1135, 1134), (766, 1110, 1109, 765), (1055, 1054, 1239, 1240), (894, 1214, 1215, 895), (888, 1040, 1189, 1188, 844, 845), (1070, 1069, 1292, 1293), (819, 1163, 1162, 818), (793, 1137, 1136, 792), (767, 1111, 1110, 766), (848, 1192, 1191, 1042, 890, 847), (1071, 1070, 1293, 1294), (820, 1164, 1163, 819), (794, 1138, 1137, 793), (768, 1112, 1111, 767), (1040, 1041, 1190, 1189), (872, 972, 1069, 1024), (1024, 1069, 1070, 1071, 1072, 1073, 1026, 1025)])
me_cube.materials.append(mat_material)
me_cube.use_remesh_preserve_volume = False
me_cube.use_remesh_preserve_attributes = False
me_cube.use_mirror_vertex_groups = False
me_cube.update()

# ---- objects
ob_cube = bpy.data.objects.new('Cube', me_cube)

# ---- transforms, parenting, visibility, modifiers, constraints
ob_cube.location = (0.0, 0.0, 0.0)
ob_cube.lock_rotations_4d = False
ob_cube.empty_display_type = 'ARROWS'
ob_cube.lineart.crease_threshold = 0.0

# ---- collection membership
col_collection_1.objects.link(ob_cube)

# ---- scene / render settings (as saved in the file)
scene.frame_start = 1; scene.frame_end = 250; scene.frame_set(22)
scene.render.engine = 'BLENDER_EEVEE_NEXT'
scene.render.resolution_percentage = 50
scene.render.dither_intensity = 0.0
scene.cycles.use_denoising = False
scene.cycles.samples = 10
scene.cycles.sampling_pattern = 'TABULATED_SOBOL'
scene.cycles.light_sampling_threshold = 0.0
scene.cycles.use_adaptive_sampling = False
scene.cycles.use_light_tree = False
scene.cycles.blur_glossy = 0.0
scene.cycles.pixel_filter_type = 'GAUSSIAN'
scene.cycles.sample_clamp_indirect = 0.0
scene.view_settings.view_transform = 'Standard'
bpy.context.view_layer.update()

# ---- added for rendering (the .blend has no active camera and no usable light): camera, sun
cam_auto = bpy.data.cameras.new('AutoCamera')
cam_auto.lens = 50.0
cam_auto.sensor_width = 36.0
cam_auto.clip_end = 2430.47
ob_auto_camera = bpy.data.objects.new('AutoCamera', cam_auto)
scene.collection.objects.link(ob_auto_camera)
ob_auto_camera.location = (138.509, -166.175, 135.022)
ob_auto_camera.rotation_euler = (1.09748, -7.21219e-08, 0.694738)
scene.camera = ob_auto_camera
light_auto_sun = bpy.data.lights.new('AutoSun', 'SUN')
light_auto_sun.energy = 3.0
light_auto_sun.angle = 0.0523599
ob_auto_sun = bpy.data.objects.new('AutoSun', light_auto_sun)
scene.collection.objects.link(ob_auto_sun)
ob_auto_sun.rotation_euler = (0.872665, 0.174533, 0.523599)
bpy.context.view_layer.update()
